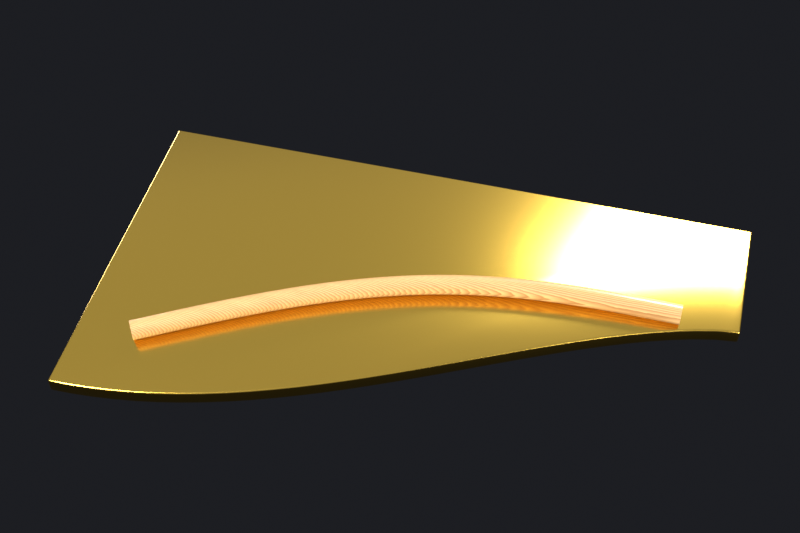 # Source: radiator-soundboard.blend  (saved by Blender 5.2.45; exported with 4.5.12 LTS)
import bpy
from mathutils import Matrix  # noqa: F401  (used for matrix-valued properties, if any)

bpy.ops.wm.read_factory_settings(use_empty=True)
scene = bpy.context.scene
scene.name = 'radiator: Soundboard'

# ---- materials (node trees are filled in below, after node groups)
mat_brass = bpy.data.materials.new('Brass')
mat_maple = bpy.data.materials.new('maple')

# ---- material node trees
mat_brass.use_nodes = True; mat_brass.node_tree.nodes.clear()
_N = mat_brass.node_tree.nodes; _L = mat_brass.node_tree.links
n0 = _N.new('ShaderNodeBsdfPrincipled'); n0.name = 'Principled BSDF'; n0.location = (-200, 100)
n0.inputs[0].default_value = (0.7484, 0.477, 0.07324, 1.0)
n0.inputs[1].default_value = 1.0
n0.inputs[2].default_value = 0.2
n0.inputs[10].default_value = 0.005
n1 = _N.new('ShaderNodeOutputMaterial'); n1.name = 'Material Output'; n1.location = (200, 100)
_L.new(n0.outputs[0], n1.inputs[0])
n1.is_active_output = True
mat_maple.use_nodes = True; mat_maple.node_tree.nodes.clear()
_N = mat_maple.node_tree.nodes; _L = mat_maple.node_tree.links
n0 = _N.new('ShaderNodeBsdfPrincipled'); n0.name = 'Principled BSDF'; n0.location = (-200, 100)
n0.inputs[2].default_value = 0.35
n0.inputs[10].default_value = 0.005
n0.inputs[19].default_value = 0.4
n0.inputs[20].default_value = 0.08
n1 = _N.new('ShaderNodeOutputMaterial'); n1.name = 'Material Output'; n1.location = (200, 100)
n2 = _N.new('ShaderNodeTexCoord'); n2.name = 'Texture Coordinate'; n2.location = (0, 0)
n3 = _N.new('ShaderNodeMapping'); n3.name = 'Mapping'; n3.location = (0, 0)
n3.inputs[3].default_value = (1.0, 6.0, 6.0)
n4 = _N.new('ShaderNodeTexWave'); n4.name = 'Wave Texture'; n4.location = (0, 0)
n4.width = 160
n4.bands_direction = 'Y'
n4.wave_profile = 'SAW'
n4.inputs[1].default_value = 6.0
n4.inputs[2].default_value = 3.0
n4.inputs[3].default_value = 4.0
n5 = _N.new('ShaderNodeTexCoord'); n5.name = 'Texture Coordinate.001'; n5.location = (0, 0)
n6 = _N.new('ShaderNodeMapping'); n6.name = 'Mapping.001'; n6.location = (0, 0)
n6.inputs[3].default_value = (0.4, 9.0, 9.0)
n7 = _N.new('ShaderNodeTexNoise'); n7.name = 'Noise Texture'; n7.location = (0, 0)
n7.width = 160
n7.inputs[2].default_value = 3.0
n7.inputs[3].default_value = 6.0
n8 = _N.new('ShaderNodeMath'); n8.name = 'Math'; n8.location = (0, 0)
n8.operation = 'MULTIPLY'
n8.inputs[1].default_value = 0.7
n9 = _N.new('ShaderNodeMath'); n9.name = 'Math.001'; n9.location = (0, 0)
n9.operation = 'MULTIPLY'
n9.inputs[1].default_value = 0.3
n10 = _N.new('ShaderNodeMath'); n10.name = 'Math.002'; n10.location = (0, 0)
n11 = _N.new('ShaderNodeValToRGB'); n11.name = 'Color Ramp'; n11.location = (0, 0)
while len(n11.color_ramp.elements) > 1: n11.color_ramp.elements.remove(n11.color_ramp.elements[-1])
n11.color_ramp.elements[0].position = 0.25; n11.color_ramp.elements[0].color = (0.7484, 0.448, 0.1789, 1.0)
_e = n11.color_ramp.elements.new(0.75); _e.color = (0.448, 0.214, 0.07324, 1.0)
n12 = _N.new('ShaderNodeBump'); n12.name = 'Bump'; n12.location = (0, 0)
n12.inputs[0].default_value = 0.08
n12.inputs[1].default_value = 0.02
_L.new(n0.outputs[0], n1.inputs[0])
_L.new(n2.outputs[3], n3.inputs[0])
_L.new(n3.outputs[0], n4.inputs[0])
_L.new(n5.outputs[3], n6.inputs[0])
_L.new(n6.outputs[0], n7.inputs[0])
_L.new(n4.outputs[1], n8.inputs[0])
_L.new(n7.outputs[0], n9.inputs[0])
_L.new(n8.outputs[0], n10.inputs[0])
_L.new(n9.outputs[0], n10.inputs[1])
_L.new(n10.outputs[0], n11.inputs[0])
_L.new(n11.outputs[0], n0.inputs[0])
_L.new(n4.outputs[1], n12.inputs[3])
_L.new(n12.outputs[0], n0.inputs[5])
n1.is_active_output = True

# ---- world
world_studio = bpy.data.worlds.new('studio'); scene.world = world_studio
world_studio.use_nodes = True; world_studio.node_tree.nodes.clear()
_N = world_studio.node_tree.nodes; _L = world_studio.node_tree.links
n0 = _N.new('ShaderNodeBackground'); n0.name = 'Background'; n0.location = (-200, 100)
n0.inputs[1].default_value = 0.8
n1 = _N.new('ShaderNodeOutputWorld'); n1.name = 'World Output'; n1.location = (200, 100)
n2 = _N.new('ShaderNodeTexCoord'); n2.name = 'Texture Coordinate'; n2.location = (0, 0)
n3 = _N.new('ShaderNodeSeparateXYZ'); n3.name = 'Separate XYZ'; n3.location = (0, 0)
n4 = _N.new('ShaderNodeValToRGB'); n4.name = 'Color Ramp'; n4.location = (0, 0)
while len(n4.color_ramp.elements) > 1: n4.color_ramp.elements.remove(n4.color_ramp.elements[-1])
n4.color_ramp.elements[0].position = 0.35; n4.color_ramp.elements[0].color = (0.015, 0.016, 0.02, 1.0)
_e = n4.color_ramp.elements.new(0.52); _e.color = (0.12, 0.12, 0.14, 1.0)
_e = n4.color_ramp.elements.new(0.75); _e.color = (0.55, 0.58, 0.65, 1.0)
n5 = _N.new('ShaderNodeMapRange'); n5.name = 'Map Range'; n5.location = (0, 0)
n5.inputs[1].default_value = -1.0
_L.new(n0.outputs[0], n1.inputs[0])
_L.new(n2.outputs[0], n3.inputs[0])
_L.new(n3.outputs[2], n5.inputs[0])
_L.new(n5.outputs[0], n4.inputs[0])
_L.new(n4.outputs[0], n0.inputs[0])
n1.is_active_output = True

# ---- cameras
cam_cam = bpy.data.cameras.new('cam')
cam_cam.sensor_fit = 'HORIZONTAL'
cam_cam.lens = 60.0
cam_cam.shift_x = -0.01993
cam_cam.shift_y = 0.04322

# ---- lights
light_a = bpy.data.lights.new('a', 'AREA')
light_a.energy = 1400.0
light_a.size = 4.0
light_a_001 = bpy.data.lights.new('a.001', 'AREA')
light_a_001.energy = 450.0
light_a_001.size = 3.0
light_a_002 = bpy.data.lights.new('a.002', 'AREA')
light_a_002.energy = 1100.0
light_a_002.size = 3.0
light_a_003 = bpy.data.lights.new('a.003', 'AREA')
light_a_003.energy = 300.0
light_a_003.size = 3.0

# ---- meshes
me_board = bpy.data.meshes.new('board')
me_board.from_pydata([(-1.6, -0.04, -0.9), (1.6, -0.04, -0.9), (1.6, -0.04, -0.2), (1.493, -0.04, -0.1868), (1.387, -0.04, -0.1628), (1.28, -0.04, -0.1319), (1.173, -0.04, -0.09572), (1.067, -0.04, -0.05516), (0.96, -0.04, -0.01104), (0.8533, -0.04, 0.03599), (0.7467, -0.04, 0.08534), (0.64, -0.04, 0.1365), (0.5333, -0.04, 0.1889), (0.4267, -0.04, 0.2421), (0.32, -0.04, 0.2957), (0.2133, -0.04, 0.3492), (0.1067, -0.04, 0.4021), (0.0, -0.04, 0.4541), (-0.1067, -0.04, 0.5047), (-0.2133, -0.04, 0.5536), (-0.32, -0.04, 0.6004), (-0.4267, -0.04, 0.6449), (-0.5333, -0.04, 0.6865), (-0.64, -0.04, 0.7252), (-0.7467, -0.04, 0.7605), (-0.8533, -0.04, 0.7922), (-0.96, -0.04, 0.8202), (-1.067, -0.04, 0.8443), (-1.173, -0.04, 0.8641), (-1.28, -0.04, 0.8797), (-1.387, -0.04, 0.891), (-1.493, -0.04, 0.8977), (-1.6, -0.04, 0.9), (-1.6, 0.04, -0.9), (1.6, 0.04, -0.9), (1.6, 0.04, -0.2), (1.493, 0.04, -0.1868), (1.387, 0.04, -0.1628), (1.28, 0.04, -0.1319), (1.173, 0.04, -0.09572), (1.067, 0.04, -0.05516), (0.96, 0.04, -0.01104), (0.8533, 0.04, 0.03599), (0.7467, 0.04, 0.08534), (0.64, 0.04, 0.1365), (0.5333, 0.04, 0.1889), (0.4267, 0.04, 0.2421), (0.32, 0.04, 0.2957), (0.2133, 0.04, 0.3492), (0.1067, 0.04, 0.4021), (0.0, 0.04, 0.4541), (-0.1067, 0.04, 0.5047), (-0.2133, 0.04, 0.5536), (-0.32, 0.04, 0.6004), (-0.4267, 0.04, 0.6449), (-0.5333, 0.04, 0.6865), (-0.64, 0.04, 0.7252), (-0.7467, 0.04, 0.7605), (-0.8533, 0.04, 0.7922), (-0.96, 0.04, 0.8202), (-1.067, 0.04, 0.8443), (-1.173, 0.04, 0.8641), (-1.28, 0.04, 0.8797), (-1.387, 0.04, 0.891), (-1.493, 0.04, 0.8977), (-1.6, 0.04, 0.9)], [], [(0, 1, 2, 3, 4, 5, 6, 7, 8, 9, 10, 11, 12, 13, 14, 15, 16, 17, 18, 19, 20, 21, 22, 23, 24, 25, 26, 27, 28, 29, 30, 31, 32), (33, 65, 64, 63, 62, 61, 60, 59, 58, 57, 56, 55, 54, 53, 52, 51, 50, 49, 48, 47, 46, 45, 44, 43, 42, 41, 40, 39, 38, 37, 36, 35, 34), (1, 34, 35, 2), (28, 61, 62, 29), (15, 48, 49, 16), (2, 35, 36, 3), (29, 62, 63, 30), (16, 49, 50, 17), (3, 36, 37, 4), (30, 63, 64, 31), (17, 50, 51, 18), (4, 37, 38, 5), (31, 64, 65, 32), (18, 51, 52, 19), (5, 38, 39, 6), (19, 52, 53, 20), (6, 39, 40, 7), (20, 53, 54, 21), (7, 40, 41, 8), (21, 54, 55, 22), (8, 41, 42, 9), (22, 55, 56, 23), (9, 42, 43, 10), (23, 56, 57, 24), (10, 43, 44, 11), (24, 57, 58, 25), (11, 44, 45, 12), (25, 58, 59, 26), (12, 45, 46, 13), (32, 65, 33, 0), (26, 59, 60, 27), (13, 46, 47, 14), (0, 33, 34, 1), (27, 60, 61, 28), (14, 47, 48, 15)])
me_board.polygons.foreach_set('use_smooth', [True] * 35)
me_board.materials.append(mat_brass)
me_board.update()

# ---- curves / text
cu_bridge = bpy.data.curves.new('bridge', 'CURVE')
cu_bridge.dimensions = '3D'
_sp = cu_bridge.splines.new('POLY'); _sp.points.add(30)
_sp.points.foreach_set('co', [-1.3, -0.55, 0.09, 1.0, -1.213, -0.4989, 0.09, 1.0, -1.127, -0.448, 0.09, 1.0, -1.04, -0.3977, 0.09, 1.0, -0.9533, -0.3483, 0.09, 1.0, -0.8667, -0.3, 0.09, 1.0, -0.78, -0.2531, 0.09, 1.0, -0.6933, -0.2077, 0.09, 1.0, -0.6067, -0.1642, 0.09, 1.0, -0.52, -0.1227, 0.09, 1.0, -0.4333, -0.08349, 0.09, 1.0, -0.3467, -0.04661, 0.09, 1.0, -0.26, -0.01224, 0.09, 1.0, -0.1733, 0.01954, 0.09, 1.0, -0.08667, 0.04863, 0.09, 1.0, 0.0, 0.075, 0.09, 1.0, 0.08667, 0.09863, 0.09, 1.0, 0.1733, 0.1195, 0.09, 1.0, 0.26, 0.1378, 0.09, 1.0, 0.3467, 0.1534, 0.09, 1.0, 0.4333, 0.1665, 0.09, 1.0, 0.52, 0.1773, 0.09, 1.0, 0.6067, 0.1858, 0.09, 1.0, 0.6933, 0.1923, 0.09, 1.0, 0.78, 0.1969, 0.09, 1.0, 0.8667, 0.2, 0.09, 1.0, 0.9533, 0.2017, 0.09, 1.0, 1.04, 0.2023, 0.09, 1.0, 1.127, 0.202, 0.09, 1.0, 1.213, 0.2011, 0.09, 1.0, 1.3, 0.2, 0.09, 1.0])
cu_bridge.materials.append(mat_maple)
cu_bridge.bevel_resolution = 6
cu_bridge.bevel_depth = 0.05
cu_bridge.fill_mode = 'FULL'
cu_bridge.use_fill_caps = True

# ---- objects
ob_a = bpy.data.objects.new('a', light_a)
ob_a_001 = bpy.data.objects.new('a.001', light_a_001)
ob_a_002 = bpy.data.objects.new('a.002', light_a_002)
ob_a_003 = bpy.data.objects.new('a.003', light_a_003)
ob_cam = bpy.data.objects.new('cam', cam_cam)
ob_board = bpy.data.objects.new('board', me_board)
ob_bridge = bpy.data.objects.new('bridge', cu_bridge)

# ---- transforms, parenting, visibility, modifiers, constraints
ob_a.location = (-4.5, -5.5, 6.5)
ob_a.rotation_euler = (0.8299, -3.568e-08, -0.6857)
ob_a_001.location = (6.0, -3.5, 1.5)
ob_a_001.rotation_euler = (1.358, 8.363e-08, 1.043)
ob_a_002.location = (2.5, 7.0, 5.0)
ob_a_002.rotation_euler = (0.9786, 3.188e-08, 2.799)
ob_a_003.location = (-6.0, 4.0, -1.0)
ob_a_003.rotation_euler = (1.709, 4.902e-08, -2.159)
ob_cam.location = (1.033, -4.133, 5.217)
ob_cam.rotation_euler = (0.6896, -6.61e-09, 0.245)
ob_board.location = (0.0, 0.0, 0.0)
ob_board.rotation_euler = (1.571, 0.0, 0.0)
_m = ob_board.modifiers.new('b', 'BEVEL')
_m.width = 0.01
_m.width_pct = 0.01
_m.segments = 3
_m = ob_board.modifiers.new('e', 'EDGE_SPLIT')
_m.split_angle = 0.6981
ob_bridge.location = (0.0, 0.0, 0.0)

# ---- collection membership
scene.collection.objects.link(ob_a)
scene.collection.objects.link(ob_a_001)
scene.collection.objects.link(ob_a_002)
scene.collection.objects.link(ob_a_003)
scene.collection.objects.link(ob_cam)
scene.collection.objects.link(ob_board)
scene.collection.objects.link(ob_bridge)

# ---- scene / render settings (as saved in the file)
scene.camera = ob_cam
scene.frame_start = 1; scene.frame_end = 250; scene.frame_set(1)
scene.render.engine = 'CYCLES'
scene.render.image_settings.compression = 100
scene.render.resolution_x = 360
scene.render.resolution_y = 240
scene.render.film_transparent = True
scene.render.bake_bias = 0.0
scene.render.bake_samples = 0
scene.render.compositor_device = 'GPU'
scene.cycles.samples = 64
scene.cycles.max_bounces = 10
scene.cycles.transmission_bounces = 10
scene.cycles.transparent_max_bounces = 16
scene.cycles.film_transparent_glass = True
scene.eevee.use_volume_custom_range = False
scene.eevee.fast_gi_thickness_near = 0.1
scene.eevee.fast_gi_thickness_far = 0.0
scene.eevee.ray_tracing_options.screen_trace_thickness = 0.1
scene.view_settings.view_transform = 'Standard'
bpy.context.view_layer.update()
